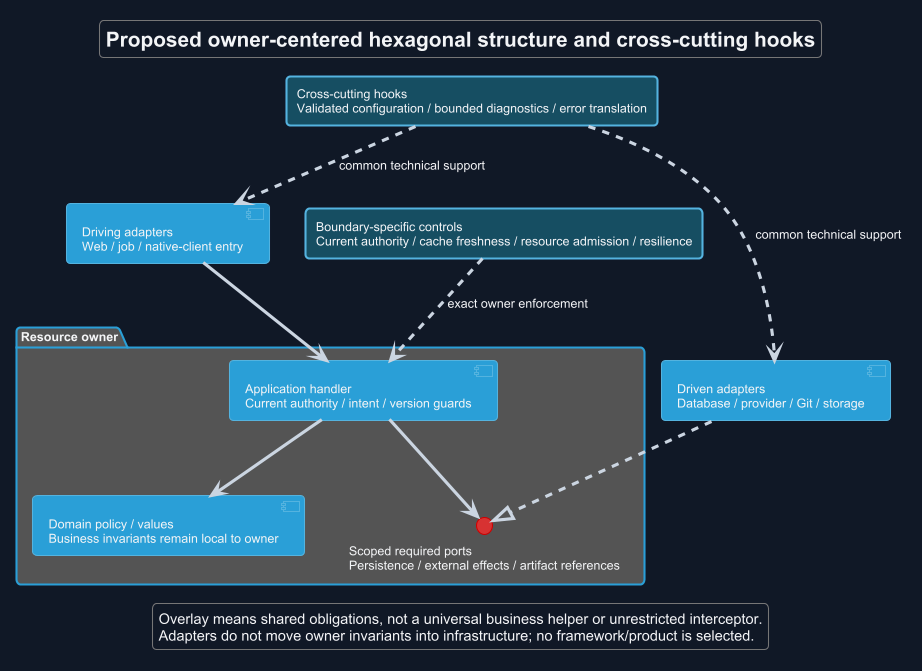

The diagram above was rendered by PlantUML. Its source (embedded in the PNG):
@startuml
!theme cyborg
skinparam backgroundColor #111827
skinparam defaultFontColor #F3F4F6
skinparam ArrowColor #CBD5E1
title Proposed owner-centered hexagonal structure and cross-cutting hooks
skinparam backgroundColor #111827
skinparam shadowing false
skinparam defaultFontName Arial

component "Driving adapters\nWeb / job / native-client entry" as IN
package "Resource owner" {
 component "Application handler\nCurrent authority / intent / version guards" as H
 component "Domain policy / values\nBusiness invariants remain local to owner" as D
 interface "Scoped required ports\nPersistence / external effects / artifact references" as P
 H --> D
 H --> P
}
component "Driven adapters\nDatabase / provider / Git / storage" as OUT
rectangle "Cross-cutting hooks\nValidated configuration / bounded diagnostics / error translation" as C #164E63
rectangle "Boundary-specific controls\nCurrent authority / cache freshness / resource admission / resilience" as B #164E63
IN --> H
OUT ..|> P
C ..> IN : common technical support
C ..> OUT : common technical support
B ..> H : exact owner enforcement
legend bottom
 Overlay means shared obligations, not a universal business helper or unrestricted interceptor.
 Adapters do not move owner invariants into infrastructure; no framework/product is selected.
endlegend
@enduml